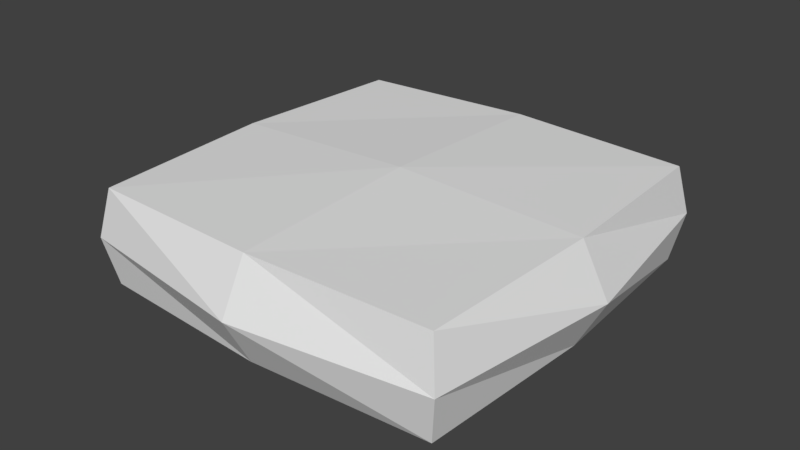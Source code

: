 # Source: ExpandoElevator.blend  (saved by Blender 2.78.0; exported with 4.5.12 LTS)
import bpy
from mathutils import Matrix  # noqa: F401  (used for matrix-valued properties, if any)

bpy.ops.wm.read_factory_settings(use_empty=True)
scene = bpy.context.scene
scene.name = 'Scene'

# ---- collections
col_collection_1 = bpy.data.collections.new('Collection 1'); scene.collection.children.link(col_collection_1)

# ---- materials (node trees are filled in below, after node groups)
mat_sizeable = bpy.data.materials.new('Sizeable')
mat_sizeable.alpha_threshold = 0.0
mat_sizeable.use_transparent_shadow = False
mat_sizeable.roughness = 0.5
mat_sizeable.line_color = (0.0, 0.0, 0.0, 1.0)

# ---- material node trees

# ---- world
world_world = bpy.data.worlds.new('World'); scene.world = world_world
world_world.color = (0.05088, 0.05088, 0.05088)
world_world.use_sun_shadow = False
world_world.sun_shadow_jitter_overblur = 0.0
world_world.cycles.sampling_method = 'MANUAL'

# ---- meshes
me_cube = bpy.data.meshes.new('Cube')
me_cube.from_pydata([(0.8333, 0.8333, -0.01184), (0.8333, -0.8333, -0.01184), (-0.8333, -0.8333, -0.01184), (-0.8333, 0.8333, -0.01184), (0.8333, 0.8333, 0.4343), (0.8333, -0.8333, 0.4343), (-0.8333, -0.8333, 0.4343), (-0.8333, 0.8333, 0.4343), (0.875, -5.96e-08, -0.023), (1.714e-07, 0.875, -0.023), (0.875, 0.875, 0.2112), (-4.47e-08, -0.875, -0.023), (0.875, -0.875, 0.2112), (-0.875, 2.608e-07, -0.023), (-0.875, -0.875, 0.2112), (-0.875, 0.875, 0.2112), (0.875, -4.694e-07, 0.4455), (1.974e-07, 0.875, 0.4455), (-4.508e-07, -0.875, 0.4455), (-0.875, 1.416e-07, 0.4455), (2.31e-07, 1.0, 0.2112), (-1.0, 2.384e-07, 0.2112), (-2.906e-07, -1.0, 0.2112), (1.0, -2.906e-07, 0.2112), (-1.416e-07, -1.788e-07, 0.4789), (6.706e-08, 1.192e-07, -0.05646)], [], [(25, 11, 2, 13), (24, 19, 6, 18), (23, 16, 5, 12), (22, 18, 6, 14), (21, 19, 7, 15), (20, 9, 3, 15), (17, 20, 15, 7), (4, 10, 20, 17), (10, 0, 9, 20), (13, 21, 15, 3), (2, 14, 21, 13), (14, 6, 19, 21), (11, 22, 14, 2), (1, 12, 22, 11), (12, 5, 18, 22), (8, 23, 12, 1), (0, 10, 23, 8), (10, 4, 16, 23), (16, 24, 18, 5), (4, 17, 24, 16), (17, 7, 19, 24), (9, 25, 13, 3), (0, 8, 25, 9), (8, 1, 11, 25)])
me_cube.materials.append(mat_sizeable)
me_cube.use_remesh_preserve_volume = False
me_cube.use_remesh_preserve_attributes = False
me_cube.use_mirror_vertex_groups = False
me_cube.update()

# ---- objects
ob_cube = bpy.data.objects.new('Cube', me_cube)

# ---- transforms, parenting, visibility, modifiers, constraints
ob_cube.location = (0.0, 0.0, 0.0)
ob_cube.lock_rotations_4d = False
ob_cube.empty_display_type = 'ARROWS'
ob_cube.lineart.crease_threshold = 0.0

# ---- collection membership
col_collection_1.objects.link(ob_cube)

# ---- scene / render settings (as saved in the file)
scene.frame_start = 1; scene.frame_end = 250; scene.frame_set(1)
scene.render.engine = 'BLENDER_EEVEE_NEXT'
scene.render.resolution_percentage = 50
scene.render.dither_intensity = 0.0
scene.cycles.use_denoising = False
scene.cycles.samples = 128
scene.cycles.sampling_pattern = 'TABULATED_SOBOL'
scene.cycles.light_sampling_threshold = 0.0
scene.cycles.use_adaptive_sampling = False
scene.cycles.use_light_tree = False
scene.cycles.blur_glossy = 0.0
scene.cycles.sample_clamp_indirect = 0.0
scene.view_settings.view_transform = 'Standard'
bpy.context.view_layer.update()

# ---- added for rendering (the .blend has no active camera and no usable light): camera, sun
cam_auto = bpy.data.cameras.new('AutoCamera')
cam_auto.lens = 50.0
cam_auto.sensor_width = 36.0
cam_auto.clip_end = 1000.0
ob_auto_camera = bpy.data.objects.new('AutoCamera', cam_auto)
scene.collection.objects.link(ob_auto_camera)
ob_auto_camera.location = (2.6634, -3.19608, 2.34195)
ob_auto_camera.rotation_euler = (1.09748, -7.21219e-08, 0.694738)
scene.camera = ob_auto_camera
light_auto_sun = bpy.data.lights.new('AutoSun', 'SUN')
light_auto_sun.energy = 3.0
light_auto_sun.angle = 0.0523599
ob_auto_sun = bpy.data.objects.new('AutoSun', light_auto_sun)
scene.collection.objects.link(ob_auto_sun)
ob_auto_sun.rotation_euler = (0.872665, 0.174533, 0.523599)
bpy.context.view_layer.update()
